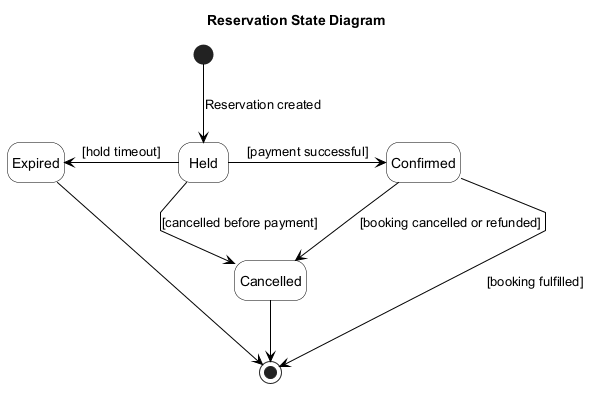

The diagram above was rendered by PlantUML. Its source (embedded in the PNG):
@startuml
title Reservation State Diagram

top to bottom direction
hide empty description

skinparam backgroundColor white
skinparam shadowing false
skinparam linetype polyline
skinparam ArrowColor black
skinparam state {
  BackgroundColor white
  BorderColor black
  FontColor black
  StartColor black
  EndColor black
}

state "Held" as HELD
state "Confirmed" as CONFIRMED
state "Expired" as EXPIRED
state "Cancelled" as CANCELLED

[*] -down-> HELD : Reservation created

HELD -left-> EXPIRED : [hold timeout]
HELD -right-> CONFIRMED : [payment successful]
HELD -down-> CANCELLED : [cancelled before payment]

CONFIRMED -down-> CANCELLED : [booking cancelled or refunded]
CONFIRMED --> [*] : [booking fulfilled]
EXPIRED --> [*]
CANCELLED --> [*]

@enduml